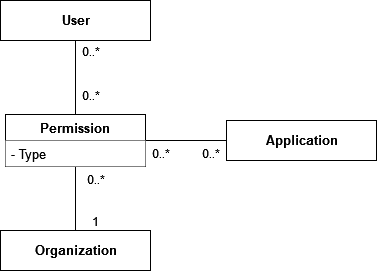

The diagram above was exported from draw.io. Its source (the exported page's mxGraphModel, read from the mxfile embedded in the PNG):
<mxGraphModel dx="2171" dy="1171" grid="1" gridSize="10" guides="1" tooltips="1" connect="1" arrows="1" fold="1" page="1" pageScale="1" pageWidth="827" pageHeight="1169" math="0" shadow="0">
  <root>
    <mxCell id="WIyWlLk6GJQsqaUBKTNV-0" />
    <mxCell id="WIyWlLk6GJQsqaUBKTNV-1" parent="WIyWlLk6GJQsqaUBKTNV-0" />
    <mxCell id="b3XaxRYL5Zck_6fOEUJX-10" value="&lt;span style=&quot;font-size: 13px;&quot;&gt;User&lt;/span&gt;" style="html=1;strokeColor=default;fontStyle=1;fontSize=13;" parent="WIyWlLk6GJQsqaUBKTNV-1" vertex="1">
      <mxGeometry x="324" y="130" width="150" height="40" as="geometry" />
    </mxCell>
    <mxCell id="b3XaxRYL5Zck_6fOEUJX-23" value="" style="endArrow=none;shadow=0;strokeWidth=1;rounded=0;endFill=0;edgeStyle=elbowEdgeStyle;elbow=vertical;exitX=0.5;exitY=1;exitDx=0;exitDy=0;entryX=0.5;entryY=0;entryDx=0;entryDy=0;fontStyle=0" parent="WIyWlLk6GJQsqaUBKTNV-1" source="b3XaxRYL5Zck_6fOEUJX-10" target="S7mXvjJwauTKRxTs64W7-0" edge="1">
      <mxGeometry x="0.5" y="41" relative="1" as="geometry">
        <mxPoint x="444" y="210" as="sourcePoint" />
        <mxPoint x="399" y="250" as="targetPoint" />
        <mxPoint x="-40" y="32" as="offset" />
      </mxGeometry>
    </mxCell>
    <mxCell id="b3XaxRYL5Zck_6fOEUJX-24" value="0..*" style="resizable=0;align=left;verticalAlign=bottom;labelBackgroundColor=none;fontSize=12;fontStyle=0" parent="b3XaxRYL5Zck_6fOEUJX-23" connectable="0" vertex="1">
      <mxGeometry x="-1" relative="1" as="geometry">
        <mxPoint x="5" y="20" as="offset" />
      </mxGeometry>
    </mxCell>
    <mxCell id="b3XaxRYL5Zck_6fOEUJX-25" value="0..*" style="resizable=0;align=left;verticalAlign=bottom;labelBackgroundColor=none;fontSize=12;fontStyle=0" parent="b3XaxRYL5Zck_6fOEUJX-23" connectable="0" vertex="1">
      <mxGeometry x="1" relative="1" as="geometry">
        <mxPoint x="5" y="-10" as="offset" />
      </mxGeometry>
    </mxCell>
    <mxCell id="b3XaxRYL5Zck_6fOEUJX-42" value="Application" style="html=1;strokeColor=default;fontStyle=1;fontSize=13;" parent="WIyWlLk6GJQsqaUBKTNV-1" vertex="1">
      <mxGeometry x="550" y="250" width="150" height="40" as="geometry" />
    </mxCell>
    <mxCell id="b3XaxRYL5Zck_6fOEUJX-43" value="Organization" style="html=1;strokeColor=default;fontStyle=1;fontSize=13;" parent="WIyWlLk6GJQsqaUBKTNV-1" vertex="1">
      <mxGeometry x="324" y="360" width="150" height="40" as="geometry" />
    </mxCell>
    <mxCell id="b3XaxRYL5Zck_6fOEUJX-46" value="" style="endArrow=none;shadow=0;strokeWidth=1;rounded=0;endFill=0;elbow=vertical;entryX=0.5;entryY=1;entryDx=0;entryDy=0;endSize=10;exitX=0.5;exitY=0;exitDx=0;exitDy=0;fontStyle=0" parent="WIyWlLk6GJQsqaUBKTNV-1" source="b3XaxRYL5Zck_6fOEUJX-43" target="S7mXvjJwauTKRxTs64W7-0" edge="1">
      <mxGeometry x="0.5" y="41" relative="1" as="geometry">
        <mxPoint x="30" y="450" as="sourcePoint" />
        <mxPoint x="399" y="290" as="targetPoint" />
        <mxPoint x="-40" y="32" as="offset" />
      </mxGeometry>
    </mxCell>
    <mxCell id="b3XaxRYL5Zck_6fOEUJX-47" value="1" style="resizable=0;align=left;verticalAlign=bottom;labelBackgroundColor=none;fontSize=12;fontStyle=0" parent="b3XaxRYL5Zck_6fOEUJX-46" connectable="0" vertex="1">
      <mxGeometry x="-1" relative="1" as="geometry">
        <mxPoint x="15" as="offset" />
      </mxGeometry>
    </mxCell>
    <mxCell id="b3XaxRYL5Zck_6fOEUJX-48" value="0..*" style="resizable=0;align=right;verticalAlign=bottom;labelBackgroundColor=none;fontSize=12;fontStyle=0" parent="b3XaxRYL5Zck_6fOEUJX-46" connectable="0" vertex="1">
      <mxGeometry x="1" relative="1" as="geometry">
        <mxPoint x="31" y="22" as="offset" />
      </mxGeometry>
    </mxCell>
    <mxCell id="b3XaxRYL5Zck_6fOEUJX-49" value="" style="endArrow=none;shadow=0;strokeWidth=1;rounded=0;endFill=0;elbow=vertical;endSize=10;entryX=1;entryY=0.5;entryDx=0;entryDy=0;exitX=0;exitY=0.5;exitDx=0;exitDy=0;fontStyle=0" parent="WIyWlLk6GJQsqaUBKTNV-1" source="b3XaxRYL5Zck_6fOEUJX-42" target="S7mXvjJwauTKRxTs64W7-0" edge="1">
      <mxGeometry x="0.5" y="41" relative="1" as="geometry">
        <mxPoint x="564" y="390" as="sourcePoint" />
        <mxPoint x="474" y="270" as="targetPoint" />
        <mxPoint x="-40" y="32" as="offset" />
      </mxGeometry>
    </mxCell>
    <mxCell id="b3XaxRYL5Zck_6fOEUJX-50" value="0..*" style="resizable=0;align=left;verticalAlign=bottom;labelBackgroundColor=none;fontSize=12;fontStyle=0" parent="b3XaxRYL5Zck_6fOEUJX-49" connectable="0" vertex="1">
      <mxGeometry x="-1" relative="1" as="geometry">
        <mxPoint x="-26" y="22" as="offset" />
      </mxGeometry>
    </mxCell>
    <mxCell id="b3XaxRYL5Zck_6fOEUJX-51" value="0..*" style="resizable=0;align=right;verticalAlign=bottom;labelBackgroundColor=none;fontSize=12;fontStyle=0" parent="b3XaxRYL5Zck_6fOEUJX-49" connectable="0" vertex="1">
      <mxGeometry x="1" relative="1" as="geometry">
        <mxPoint x="26" y="22" as="offset" />
      </mxGeometry>
    </mxCell>
    <mxCell id="S7mXvjJwauTKRxTs64W7-0" value="Permission" style="swimlane;fontStyle=1;childLayout=stackLayout;horizontal=1;startSize=26;fillColor=default;horizontalStack=0;resizeParent=1;resizeParentMax=0;resizeLast=0;collapsible=1;marginBottom=0;fontSize=13;" vertex="1" parent="WIyWlLk6GJQsqaUBKTNV-1">
      <mxGeometry x="329" y="244" width="140" height="52" as="geometry" />
    </mxCell>
    <mxCell id="S7mXvjJwauTKRxTs64W7-1" value="- Type" style="text;strokeColor=none;fillColor=default;align=left;verticalAlign=top;spacingLeft=4;spacingRight=4;overflow=hidden;rotatable=0;points=[[0,0.5],[1,0.5]];portConstraint=eastwest;fontStyle=0;fontSize=13;" vertex="1" parent="S7mXvjJwauTKRxTs64W7-0">
      <mxGeometry y="26" width="140" height="26" as="geometry" />
    </mxCell>
  </root>
</mxGraphModel>